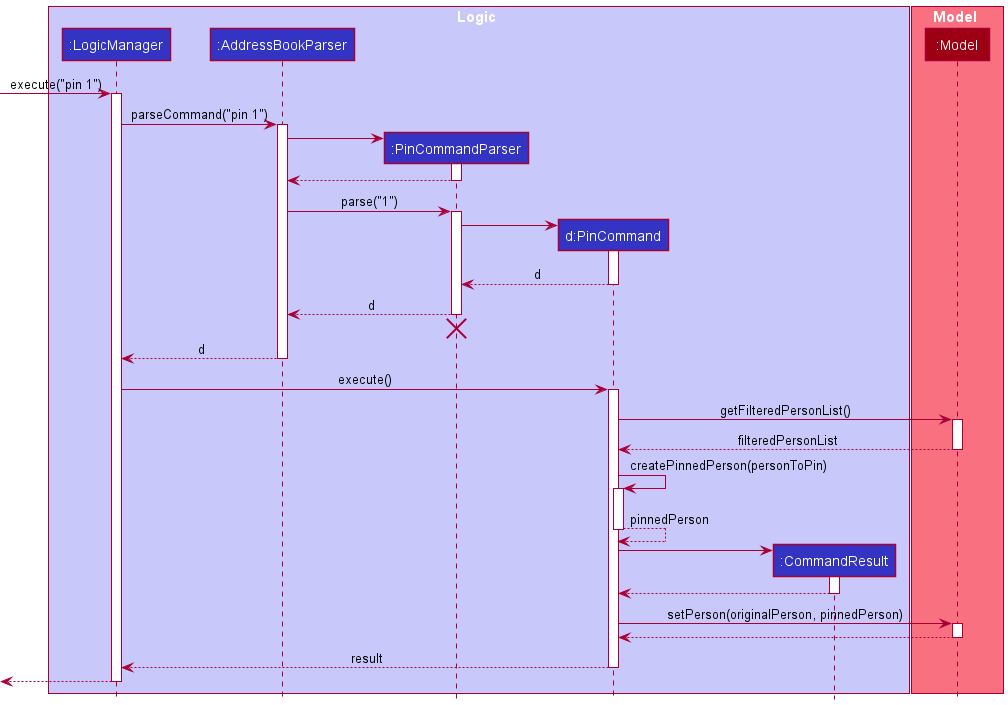

The diagram above was rendered by PlantUML. Its source (embedded in the PNG):
@startuml
!include style.puml

box Logic LOGIC_COLOR_T1
participant ":LogicManager" as LogicManager LOGIC_COLOR
participant ":AddressBookParser" as AddressBookParser LOGIC_COLOR
participant ":PinCommandParser" as PinCommandParser LOGIC_COLOR
participant "d:PinCommand" as PinCommand LOGIC_COLOR
participant ":CommandResult" as CommandResult LOGIC_COLOR
end box

box Model MODEL_COLOR_T1
participant ":Model" as Model MODEL_COLOR
end box

[-> LogicManager : execute("pin 1")
activate LogicManager

LogicManager -> AddressBookParser : parseCommand("pin 1")
activate AddressBookParser

create PinCommandParser
AddressBookParser -> PinCommandParser
activate PinCommandParser

PinCommandParser --> AddressBookParser
deactivate PinCommandParser

AddressBookParser -> PinCommandParser : parse("1")
activate PinCommandParser

create PinCommand
PinCommandParser -> PinCommand
activate PinCommand

PinCommand --> PinCommandParser : d
deactivate PinCommand

PinCommandParser --> AddressBookParser : d
deactivate PinCommandParser
'Hidden arrow to position the destroy marker below the end of the activation bar.
PinCommandParser -[hidden]-> AddressBookParser
destroy PinCommandParser

AddressBookParser --> LogicManager : d
deactivate AddressBookParser

LogicManager -> PinCommand : execute()
activate PinCommand

PinCommand -> Model : getFilteredPersonList()
activate Model
Model --> PinCommand : filteredPersonList
deactivate Model

PinCommand -> PinCommand : createPinnedPerson(personToPin)
activate PinCommand
PinCommand --> PinCommand : pinnedPerson
deactivate PinCommand

create CommandResult
PinCommand -> CommandResult
activate CommandResult

CommandResult --> PinCommand
deactivate CommandResult

PinCommand -> Model : setPerson(originalPerson, pinnedPerson)
activate Model
Model --> PinCommand
deactivate Model

PinCommand --> LogicManager : result
deactivate PinCommand

[<--LogicManager
deactivate LogicManager
@enduml